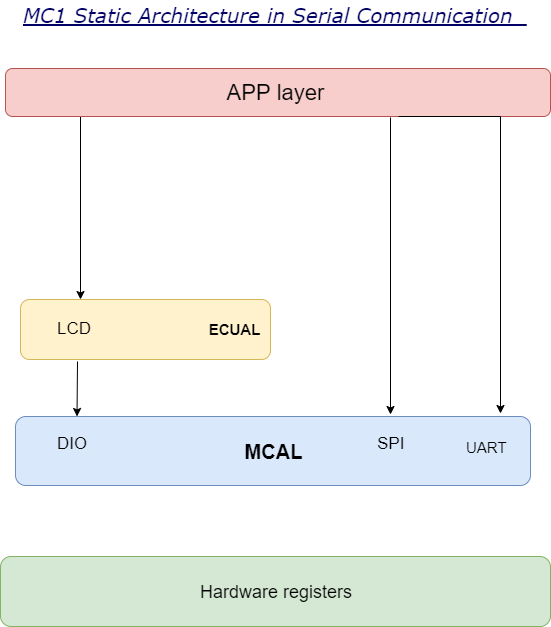

The diagram above was exported from draw.io. Its source (the exported page's mxGraphModel, read from the mxfile embedded in the PNG):
<mxGraphModel dx="854" dy="436" grid="1" gridSize="10" guides="1" tooltips="1" connect="1" arrows="1" fold="1" page="1" pageScale="1" pageWidth="850" pageHeight="1100" math="0" shadow="0">
  <root>
    <mxCell id="0" />
    <mxCell id="1" parent="0" />
    <mxCell id="RebiyTiV83bTGr-f4v8V-59" style="edgeStyle=orthogonalEdgeStyle;rounded=0;orthogonalLoop=1;jettySize=auto;html=1;exitX=0.25;exitY=1;exitDx=0;exitDy=0;" parent="1" edge="1">
      <mxGeometry relative="1" as="geometry">
        <mxPoint x="320" y="140" as="sourcePoint" />
        <mxPoint x="310" y="323" as="targetPoint" />
        <Array as="points">
          <mxPoint x="310" y="140" />
        </Array>
      </mxGeometry>
    </mxCell>
    <mxCell id="RebiyTiV83bTGr-f4v8V-3" value="&lt;font style=&quot;font-size: 22px&quot;&gt;APP layer&amp;nbsp;&lt;/font&gt;" style="rounded=1;whiteSpace=wrap;html=1;fillColor=#f8cecc;strokeColor=#b85450;" parent="1" vertex="1">
      <mxGeometry x="235" y="92" width="545" height="48" as="geometry" />
    </mxCell>
    <mxCell id="RebiyTiV83bTGr-f4v8V-7" value="&lt;font&gt;&lt;b&gt;&lt;span style=&quot;font-size: 13px&quot;&gt;&amp;nbsp; &amp;nbsp; &amp;nbsp; &amp;nbsp; &amp;nbsp; &amp;nbsp; &amp;nbsp; &amp;nbsp; &amp;nbsp; &amp;nbsp; &amp;nbsp; &amp;nbsp; &amp;nbsp; &amp;nbsp; &amp;nbsp; &amp;nbsp; &amp;nbsp; &amp;nbsp; &amp;nbsp; &amp;nbsp; &amp;nbsp; &amp;nbsp; &amp;nbsp; &amp;nbsp; &amp;nbsp;&lt;/span&gt;&lt;font style=&quot;font-size: 15px&quot;&gt;ECUAL&lt;/font&gt;&lt;/b&gt;&lt;/font&gt;" style="rounded=1;whiteSpace=wrap;html=1;fillColor=#fff2cc;strokeColor=#d6b656;" parent="1" vertex="1">
      <mxGeometry x="250" y="323" width="250" height="60" as="geometry" />
    </mxCell>
    <mxCell id="RebiyTiV83bTGr-f4v8V-13" value="&lt;b&gt;&lt;font style=&quot;font-size: 20px&quot;&gt;MCAL&lt;/font&gt;&lt;/b&gt;" style="rounded=1;whiteSpace=wrap;html=1;fillColor=#dae8fc;strokeColor=#6c8ebf;" parent="1" vertex="1">
      <mxGeometry x="245" y="440" width="515" height="69" as="geometry" />
    </mxCell>
    <mxCell id="RebiyTiV83bTGr-f4v8V-16" value="&lt;div&gt;&lt;u style=&quot;font-size: 20px ; color: rgb(0 , 0 , 102) ; font-family: &amp;#34;verdana&amp;#34;&quot;&gt;&lt;i&gt;MC1 Static Architecture in Serial Communication&amp;nbsp;&amp;nbsp;&lt;/i&gt;&lt;/u&gt;&lt;/div&gt;" style="text;html=1;resizable=0;points=[];autosize=1;align=center;verticalAlign=top;spacingTop=-4;" parent="1" vertex="1">
      <mxGeometry x="245" y="24" width="520" height="20" as="geometry" />
    </mxCell>
    <mxCell id="RebiyTiV83bTGr-f4v8V-22" value="&lt;font style=&quot;font-size: 18px&quot;&gt;Hardware registers&lt;/font&gt;" style="rounded=1;whiteSpace=wrap;html=1;fillColor=#d5e8d4;strokeColor=#82b366;" parent="1" vertex="1">
      <mxGeometry x="230" y="580" width="550" height="70" as="geometry" />
    </mxCell>
    <mxCell id="RebiyTiV83bTGr-f4v8V-24" value="" style="endArrow=classic;html=1;" parent="1" edge="1">
      <mxGeometry width="50" height="50" relative="1" as="geometry">
        <mxPoint x="307" y="385" as="sourcePoint" />
        <mxPoint x="306.5" y="440" as="targetPoint" />
      </mxGeometry>
    </mxCell>
    <mxCell id="RebiyTiV83bTGr-f4v8V-53" style="edgeStyle=orthogonalEdgeStyle;rounded=0;orthogonalLoop=1;jettySize=auto;html=1;" parent="1" edge="1">
      <mxGeometry relative="1" as="geometry">
        <mxPoint x="620" y="141" as="sourcePoint" />
        <mxPoint x="620" y="438" as="targetPoint" />
        <Array as="points">
          <mxPoint x="620" y="141" />
          <mxPoint x="620" y="438" />
        </Array>
      </mxGeometry>
    </mxCell>
    <mxCell id="RebiyTiV83bTGr-f4v8V-55" style="edgeStyle=orthogonalEdgeStyle;rounded=0;orthogonalLoop=1;jettySize=auto;html=1;exitX=0.719;exitY=1;exitDx=0;exitDy=0;exitPerimeter=0;" parent="1" edge="1">
      <mxGeometry relative="1" as="geometry">
        <mxPoint x="628" y="140" as="sourcePoint" />
        <mxPoint x="730" y="437" as="targetPoint" />
        <Array as="points">
          <mxPoint x="730" y="140" />
          <mxPoint x="730" y="437" />
        </Array>
      </mxGeometry>
    </mxCell>
    <mxCell id="RebiyTiV83bTGr-f4v8V-72" value="&lt;font style=&quot;font-size: 17px&quot;&gt;SPI&lt;/font&gt;" style="text;html=1;resizable=0;points=[];autosize=1;align=left;verticalAlign=top;spacingTop=-4;" parent="1" vertex="1">
      <mxGeometry x="605" y="454.5" width="40" height="20" as="geometry" />
    </mxCell>
    <mxCell id="RebiyTiV83bTGr-f4v8V-73" value="&lt;font style=&quot;font-size: 17px&quot;&gt;DIO&lt;/font&gt;" style="text;html=1;resizable=0;points=[];autosize=1;align=left;verticalAlign=top;spacingTop=-4;" parent="1" vertex="1">
      <mxGeometry x="285" y="454.5" width="50" height="20" as="geometry" />
    </mxCell>
    <mxCell id="RebiyTiV83bTGr-f4v8V-74" value="&lt;font style=&quot;font-size: 17px&quot;&gt;LCD&lt;/font&gt;" style="text;html=1;resizable=0;points=[];autosize=1;align=left;verticalAlign=top;spacingTop=-4;" parent="1" vertex="1">
      <mxGeometry x="285" y="340" width="50" height="20" as="geometry" />
    </mxCell>
    <mxCell id="ogvSGzu8KfdwnUd7phGM-1" value="&lt;font style=&quot;font-size: 15px&quot;&gt;UART&lt;/font&gt;" style="text;html=1;resizable=0;points=[];autosize=1;align=left;verticalAlign=top;spacingTop=-4;" vertex="1" parent="1">
      <mxGeometry x="694" y="460" width="60" height="20" as="geometry" />
    </mxCell>
  </root>
</mxGraphModel>